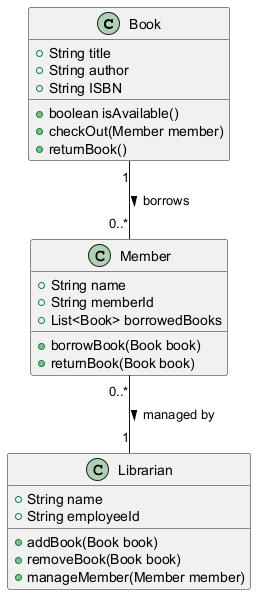

The diagram above was rendered by PlantUML. Its source (embedded in the PNG):
@startuml
class Book {
    +String title
    +String author
    +String ISBN
    +boolean isAvailable()
    +checkOut(Member member)
    +returnBook()
}

class Member {
    +String name
    +String memberId
    +List<Book> borrowedBooks
    +borrowBook(Book book)
    +returnBook(Book book)
}

class Librarian {
    +String name
    +String employeeId
    +addBook(Book book)
    +removeBook(Book book)
    +manageMember(Member member)
}

Book "1" -- "0..*" Member : borrows >
Member "0..*" -- "1" Librarian : managed by >
@enduml